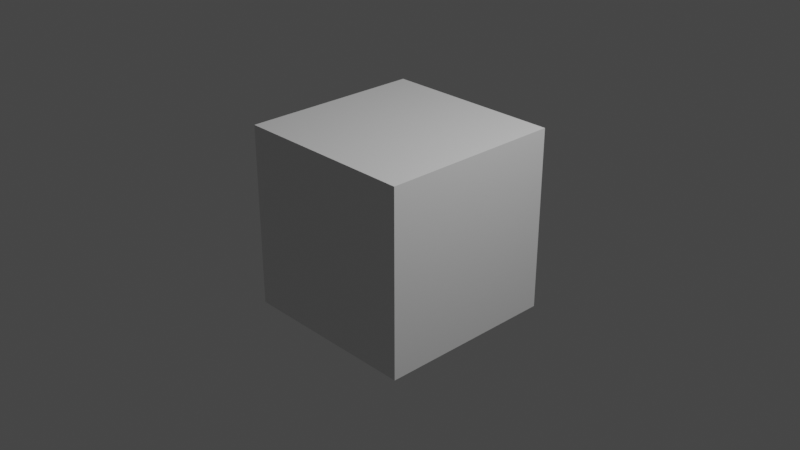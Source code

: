 # Source: c_rocketlauncher-idle.blend  (saved by Blender 2.92.15; exported with 4.5.12 LTS)
import bpy
from mathutils import Matrix  # noqa: F401  (used for matrix-valued properties, if any)

bpy.ops.wm.read_factory_settings(use_empty=True)
scene = bpy.context.scene
scene.name = 'idle'

# ---- collections
col_collection = bpy.data.collections.new('Collection'); scene.collection.children.link(col_collection)
col_c_rocketlauncher = bpy.data.collections.new('c_rocketlauncher'); scene.collection.children.link(col_c_rocketlauncher)

# ---- materials (node trees are filled in below, after node groups)
mat_material = bpy.data.materials.new('Material')
mat_material.alpha_threshold = 0.0
mat_material.use_transparent_shadow = False
mat_material.line_color = (0.0, 0.0, 0.0, 1.0)

# ---- material node trees
mat_material.use_nodes = True; mat_material.node_tree.nodes.clear()
_N = mat_material.node_tree.nodes; _L = mat_material.node_tree.links
n0 = _N.new('ShaderNodeOutputMaterial'); n0.name = 'Material Output'; n0.location = (300, 300)
n1 = _N.new('ShaderNodeBsdfPrincipled'); n1.name = 'Principled BSDF'; n1.location = (10, 300)
n1.distribution = 'GGX'
n1.subsurface_method = 'BURLEY'
n1.inputs[2].default_value = 0.4
n1.inputs[3].default_value = 1.45
n1.inputs[27].default_value = (0.0, 0.0, 0.0, 1.0)
n1.inputs[28].default_value = 1.0
_L.new(n1.outputs[0], n0.inputs[0])
n0.is_active_output = True

# ---- world
world_world = bpy.data.worlds.new('World'); scene.world = world_world
world_world.use_nodes = True; world_world.node_tree.nodes.clear()
_N = world_world.node_tree.nodes; _L = world_world.node_tree.links
n0 = _N.new('ShaderNodeOutputWorld'); n0.name = 'World Output'; n0.location = (300, 300)
n1 = _N.new('ShaderNodeBackground'); n1.name = 'Background'; n1.location = (10, 300)
n1.inputs[0].default_value = (0.05088, 0.05088, 0.05088, 1.0)
_L.new(n1.outputs[0], n0.inputs[0])
n0.is_active_output = True
world_world.color = (0.05088, 0.05088, 0.05088)
world_world.use_sun_shadow = False
world_world.sun_shadow_jitter_overblur = 0.0

# ---- cameras
cam_camera = bpy.data.cameras.new('Camera')
cam_camera.clip_end = 100.0
cam_camera.ortho_scale = 7.314

# ---- lights
light_light = bpy.data.lights.new('Light', 'POINT')
light_light.transmission_factor = 0.0
light_light.energy = 1000.0
light_light.shadow_soft_size = 0.1
light_light.shadow_maximum_resolution = 0.006
light_light.use_absolute_resolution = True

# ---- meshes
me_cube = bpy.data.meshes.new('Cube')
me_cube.from_pydata([(1.0, 1.0, 1.0), (1.0, 1.0, -1.0), (1.0, -1.0, 1.0), (1.0, -1.0, -1.0), (-1.0, 1.0, 1.0), (-1.0, 1.0, -1.0), (-1.0, -1.0, 1.0), (-1.0, -1.0, -1.0)], [], [(0, 4, 6, 2), (3, 2, 6, 7), (7, 6, 4, 5), (5, 1, 3, 7), (1, 0, 2, 3), (5, 4, 0, 1)])
_uv = me_cube.uv_layers.new(name='UVMap')
_uv.uv.foreach_set('vector', [0.625, 0.5, 0.875, 0.5, 0.875, 0.75, 0.625, 0.75, 0.375, 0.75, 0.625, 0.75, 0.625, 1.0, 0.375, 1.0, 0.375, 0.0, 0.625, 0.0, 0.625, 0.25, 0.375, 0.25, 0.125, 0.5, 0.375, 0.5, 0.375, 0.75, 0.125, 0.75, 0.375, 0.5, 0.625, 0.5, 0.625, 0.75, 0.375, 0.75, 0.375, 0.25, 0.625, 0.25, 0.625, 0.5, 0.375, 0.5])
me_cube.materials.append(mat_material)
me_cube.use_remesh_preserve_volume = False
me_cube.use_remesh_preserve_attributes = False
me_cube.use_mirror_vertex_groups = False
me_cube.update()
arm_c_rocketlauncher_qc_skeleton = bpy.data.armatures.new('c_rocketlauncher.qc_skeleton')  # bones are not reproduced

# ---- objects
ob_c_rocketlauncher_qc_skeleton_proxy = bpy.data.objects.new('c_rocketlauncher.qc_skeleton_proxy', arm_c_rocketlauncher_qc_skeleton)
ob_cube = bpy.data.objects.new('Cube', me_cube)
ob_light = bpy.data.objects.new('Light', light_light)
ob_camera = bpy.data.objects.new('Camera', cam_camera)

# ---- transforms, parenting, visibility, modifiers, constraints
ob_c_rocketlauncher_qc_skeleton_proxy.location = (0.0, 0.0, 0.0)
ob_c_rocketlauncher_qc_skeleton_proxy.empty_image_offset = (-0.5, -0.5)
ob_c_rocketlauncher_qc_skeleton_proxy.lineart.crease_threshold = 0.0
ob_cube.location = (0.0, 0.0, 0.0)
ob_cube.lock_rotations_4d = False
ob_cube.empty_display_type = 'ARROWS'
ob_cube.lineart.crease_threshold = 0.0
ob_light.location = (4.076, 1.005, 5.904)
ob_light.rotation_euler = (0.6503, 0.05522, 1.866)
ob_light.lock_rotations_4d = False
ob_light.empty_display_type = 'ARROWS'
ob_light.color = (0.0, 0.0, 0.0, 0.0)
ob_light.lineart.crease_threshold = 0.0
ob_camera.location = (7.359, -6.926, 4.958)
ob_camera.rotation_euler = (1.109, 0.0, 0.8149)
ob_camera.lock_rotations_4d = False
ob_camera.empty_display_type = 'ARROWS'
ob_camera.color = (0.0, 0.0, 0.0, 0.0)
ob_camera.display_type = 'WIRE'
ob_camera.lineart.crease_threshold = 0.0

# ---- collection membership
scene.collection.objects.link(ob_c_rocketlauncher_qc_skeleton_proxy)
col_collection.objects.link(ob_cube)
col_collection.objects.link(ob_light)
col_collection.objects.link(ob_camera)

# ---- scene / render settings (as saved in the file)
scene.camera = ob_camera
scene.frame_start = 0; scene.frame_end = 0; scene.frame_set(0)
scene.render.engine = 'BLENDER_EEVEE_NEXT'
scene.cycles.use_denoising = False
scene.cycles.samples = 128
scene.cycles.sampling_pattern = 'TABULATED_SOBOL'
scene.cycles.use_adaptive_sampling = False
scene.cycles.use_light_tree = False
scene.view_settings.view_transform = 'Filmic'
bpy.context.view_layer.update()
